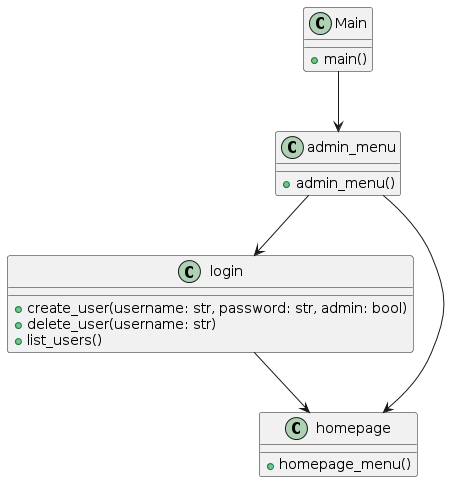

The diagram above was rendered by PlantUML. Its source (embedded in the PNG):
@startuml
class login {
    +create_user(username: str, password: str, admin: bool)
    +delete_user(username: str)
    +list_users()
}

class homepage {
    +homepage_menu()
}

class admin_menu {
    +admin_menu()
}

login --> homepage
admin_menu --> login
admin_menu --> homepage

class Main {
    +main()
}

Main --> admin_menu
@enduml